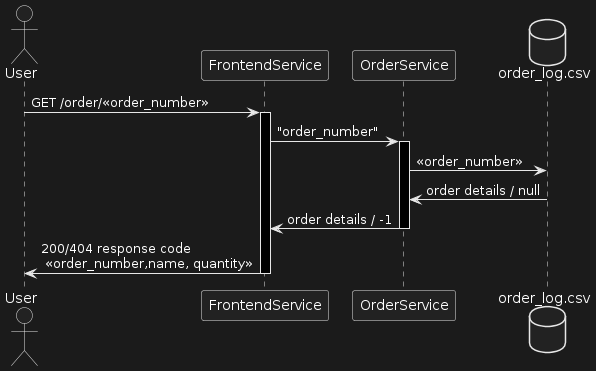

The diagram above was rendered by PlantUML. Its source (embedded in the PNG):
@startuml
actor User
participant FrontendService as FS
participant OrderService as OS
database order_log.csv as db
User -> FS : GET /order/<<order_number>>
activate FS
FS -> OS : "order_number"
activate OS
OS -> db : <<order_number>>
db -> OS : order details / null
OS -> FS : order details / -1
deactivate OS
FS -> User : 200/404 response code \n <<order_number,name, quantity>>
deactivate FS
@enduml